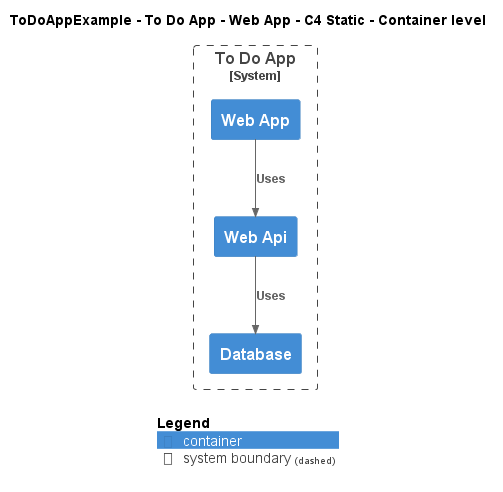

The diagram above was rendered by PlantUML. Its source (embedded in the PNG):
@startuml
!include ..\..\..\..\..\.c4s\C4_Container.puml

AddElementTag("c4interflow:lifecycle:new", $bgColor=green, $fontColor=#ffffff, $borderColor=green, $shadowing="False")
AddElementTag("c4interflow:lifecycle:changed", $bgColor=orange, $fontColor=#ffffff, $borderColor=orange, $shadowing="False")
AddElementTag("c4interflow:lifecycle:removed", $bgColor=red, $fontColor=#ffffff, $borderColor=red, $shadowing="False")

AddRelTag("c4interflow:lifecycle:new", $textColor=green, $lineColor=green)
AddRelTag("c4interflow:lifecycle:changed", $textColor=orange, $lineColor=orange)
AddRelTag("c4interflow:lifecycle:removed", $textColor=red, $lineColor=red)

SHOW_PERSON_PORTRAIT()
LAYOUT_TOP_DOWN()

skinparam linetype polyline

title ToDoAppExample - To Do App - Web App - C4 Static - Container level


System_Boundary(ToDoAppExample.SoftwareSystems.ToDoApp, "To Do App") {
    Container(ToDoAppExample.SoftwareSystems.ToDoApp.Containers.WebApp, "Web App", "", "")
    Container(ToDoAppExample.SoftwareSystems.ToDoApp.Containers.WebApi, "Web Api", "", "")
    Container(ToDoAppExample.SoftwareSystems.ToDoApp.Containers.Database, "Database", "", "")
}

Rel(ToDoAppExample.SoftwareSystems.ToDoApp.Containers.WebApp, ToDoAppExample.SoftwareSystems.ToDoApp.Containers.WebApi, "Uses")
Rel(ToDoAppExample.SoftwareSystems.ToDoApp.Containers.WebApi, ToDoAppExample.SoftwareSystems.ToDoApp.Containers.Database, "Uses")


SHOW_LEGEND()
@enduml